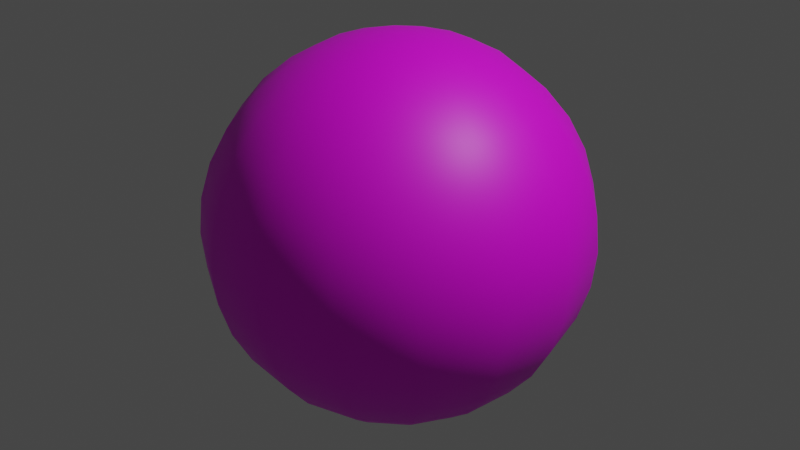 # Source: sun.blend  (saved by Blender 3.5.10; exported with 4.5.12 LTS)
import bpy
from mathutils import Matrix  # noqa: F401  (used for matrix-valued properties, if any)

bpy.ops.wm.read_factory_settings(use_empty=True)
scene = bpy.context.scene
scene.name = 'Scene'

# ---- collections
col_collection = bpy.data.collections.new('Collection'); scene.collection.children.link(col_collection)

# ---- images (referenced by path relative to the original .blend; pixels are not part of the script)
import os
ASSET_DIR = os.environ.get("B2B_ASSET_DIR", "")  # directory of the original .blend (textures are referenced by path, not embedded)
HERE = os.path.dirname(os.path.abspath(__file__))  # packed textures are extracted next to this script under _unpacked/

def load_image(name, relpath, width, height, colorspace="sRGB"):
    """Load a texture the original file referenced (path relative to the .blend, or extracted next to this script)."""
    p = next((c for c in (os.path.join(HERE, relpath), os.path.join(ASSET_DIR, relpath)) if relpath and os.path.exists(c)), "")
    if p:
        img = bpy.data.images.load(p, check_existing=True)
        img.name = name
    else:  # same state as the original file: an image datablock whose file is absent (Cycles renders it pink)
        img = bpy.data.images.new(name, width, height)
        img.source = "FILE"
        img.filepath = "//" + (relpath or name)
    img.colorspace_settings.name = colorspace
    return img
img_sun_png = load_image('sun.png', 'sun.png', 1024, 1024, 'sRGB')

# ---- materials (node trees are filled in below, after node groups)
mat_sun = bpy.data.materials.new('Sun')
mat_sun.use_transparent_shadow = False

# ---- material node trees
mat_sun.use_nodes = True; mat_sun.node_tree.nodes.clear()
_N = mat_sun.node_tree.nodes; _L = mat_sun.node_tree.links
n0 = _N.new('ShaderNodeBsdfPrincipled'); n0.name = 'Principled BSDF'; n0.location = (10, 300)
n0.distribution = 'GGX'
n0.subsurface_method = 'RANDOM_WALK_SKIN'
n0.inputs[3].default_value = 1.45
n0.inputs[27].default_value = (0.0, 0.0, 0.0, 1.0)
n0.inputs[28].default_value = 1.0
n1 = _N.new('ShaderNodeOutputMaterial'); n1.name = 'Material Output'; n1.location = (300, 300)
n2 = _N.new('ShaderNodeTexImage'); n2.name = 'Image Texture'; n2.location = (-280, 275)
n2.image = img_sun_png
_L.new(n0.outputs[0], n1.inputs[0])
_L.new(n2.outputs[0], n0.inputs[0])
n1.is_active_output = True

# ---- world
world_world = bpy.data.worlds.new('World'); scene.world = world_world
world_world.use_nodes = True; world_world.node_tree.nodes.clear()
_N = world_world.node_tree.nodes; _L = world_world.node_tree.links
n0 = _N.new('ShaderNodeOutputWorld'); n0.name = 'World Output'; n0.location = (300, 300)
n1 = _N.new('ShaderNodeBackground'); n1.name = 'Background'; n1.location = (10, 300)
n1.inputs[0].default_value = (0.05088, 0.05088, 0.05088, 1.0)
_L.new(n1.outputs[0], n0.inputs[0])
n0.is_active_output = True
world_world.color = (0.05088, 0.05088, 0.05088)
world_world.use_sun_shadow = False
world_world.sun_shadow_jitter_overblur = 0.0

# ---- lights
light_light = bpy.data.lights.new('Light', 'POINT')
light_light.transmission_factor = 0.0
light_light.energy = 1000.0
light_light.shadow_soft_size = 0.1
light_light.shadow_maximum_resolution = 0.006
light_light.use_absolute_resolution = True

# ---- meshes
me_sun = bpy.data.meshes.new('Sun')
me_sun.from_pydata([(0.0, 0.1951, 0.9808), (0.0, 0.3827, 0.9239), (0.0, 0.7071, 0.7071), (0.0, 0.9239, 0.3827), (0.0, 0.9808, 0.1951), (0.0, 0.9808, -0.1951), (0.0, 0.8315, -0.5556), (0.0, 0.5556, -0.8315), (0.0, 0.3827, -0.9239), (0.0, 0.1951, -0.9808), (0.07466, 0.1802, 0.9808), (0.1464, 0.3536, 0.9239), (0.2126, 0.5133, 0.8315), (0.2706, 0.6533, 0.7071), (0.3182, 0.7682, 0.5556), (0.3536, 0.8536, 0.3827), (0.3753, 0.9061, 0.1951), (0.3827, 0.9239, 0.0), (0.3753, 0.9061, -0.1951), (0.3536, 0.8536, -0.3827), (0.3182, 0.7682, -0.5556), (0.2706, 0.6533, -0.7071), (0.2126, 0.5133, -0.8315), (0.1464, 0.3536, -0.9239), (0.07466, 0.1802, -0.9808), (0.1379, 0.1379, 0.9808), (0.2706, 0.2706, 0.9239), (0.3928, 0.3928, 0.8315), (0.5, 0.5, 0.7071), (0.5879, 0.5879, 0.5556), (0.6533, 0.6533, 0.3827), (0.6935, 0.6935, 0.1951), (0.7071, 0.7071, 0.0), (0.6935, 0.6935, -0.1951), (0.6533, 0.6533, -0.3827), (0.5879, 0.5879, -0.5556), (0.5, 0.5, -0.7071), (0.3928, 0.3928, -0.8315), (0.2706, 0.2706, -0.9239), (0.1379, 0.1379, -0.9808), (0.1802, 0.07466, 0.9808), (0.3536, 0.1464, 0.9239), (0.5133, 0.2126, 0.8315), (0.6533, 0.2706, 0.7071), (0.7682, 0.3182, 0.5556), (0.8536, 0.3536, 0.3827), (0.9061, 0.3753, 0.1951), (0.9239, 0.3827, 0.0), (0.9061, 0.3753, -0.1951), (0.8536, 0.3536, -0.3827), (0.7682, 0.3182, -0.5556), (0.6533, 0.2706, -0.7071), (0.5133, 0.2126, -0.8315), (0.3536, 0.1464, -0.9239), (0.1802, 0.07466, -0.9808), (0.1951, -5.215e-08, 0.9808), (0.3827, -4.47e-08, 0.9239), (0.5556, -7.451e-08, 0.8315), (0.7071, -8.941e-08, 0.7071), (0.8315, -8.941e-08, 0.5556), (0.9239, -1.192e-07, 0.3827), (0.9808, -1.49e-07, 0.1951), (1.0, -1.49e-07, 0.0), (0.9808, -1.49e-07, -0.1951), (0.9239, -1.192e-07, -0.3827), (0.8315, -8.941e-08, -0.5556), (0.7071, -8.941e-08, -0.7071), (0.5556, -7.451e-08, -0.8315), (0.3827, -4.47e-08, -0.9239), (0.1951, -5.215e-08, -0.9808), (0.1802, -0.07466, 0.9808), (0.3536, -0.1464, 0.9239), (0.5133, -0.2126, 0.8315), (0.6533, -0.2706, 0.7071), (0.7682, -0.3182, 0.5556), (0.8536, -0.3536, 0.3827), (0.9061, -0.3753, 0.1951), (0.9239, -0.3827, 0.0), (0.9061, -0.3753, -0.1951), (0.8536, -0.3536, -0.3827), (0.7682, -0.3182, -0.5556), (0.6533, -0.2706, -0.7071), (0.5133, -0.2126, -0.8315), (0.3536, -0.1464, -0.9239), (0.1802, -0.07466, -0.9808), (0.1379, -0.1379, 0.9808), (0.2706, -0.2706, 0.9239), (0.3928, -0.3928, 0.8315), (0.5, -0.5, 0.7071), (0.5879, -0.5879, 0.5556), (0.6533, -0.6533, 0.3827), (0.6935, -0.6935, 0.1951), (0.7071, -0.7071, 0.0), (0.6935, -0.6935, -0.1951), (0.6533, -0.6533, -0.3827), (0.5879, -0.5879, -0.5556), (0.5, -0.5, -0.7071), (0.3928, -0.3928, -0.8315), (0.2706, -0.2706, -0.9239), (0.1379, -0.1379, -0.9808), (0.07466, -0.1802, 0.9808), (0.1464, -0.3536, 0.9239), (0.2126, -0.5133, 0.8315), (0.2706, -0.6533, 0.7071), (0.3182, -0.7682, 0.5556), (0.3536, -0.8536, 0.3827), (0.3753, -0.9061, 0.1951), (0.3827, -0.9239, 0.0), (0.3753, -0.9061, -0.1951), (0.3536, -0.8536, -0.3827), (0.3182, -0.7682, -0.5556), (0.2706, -0.6533, -0.7071), (0.2126, -0.5133, -0.8315), (0.1464, -0.3536, -0.9239), (0.07466, -0.1802, -0.9808), (-6.706e-08, -0.1951, 0.9808), (-1.192e-07, -0.3827, 0.9239), (-1.49e-07, -0.5556, 0.8315), (-2.235e-07, -0.7071, 0.7071), (-1.788e-07, -0.8315, 0.5556), (-2.384e-07, -0.9239, 0.3827), (-2.682e-07, -0.9808, 0.1951), (-3.576e-07, -1.0, 0.0), (-2.682e-07, -0.9808, -0.1951), (-2.384e-07, -0.9239, -0.3827), (-1.788e-07, -0.8315, -0.5556), (-2.235e-07, -0.7071, -0.7071), (-1.49e-07, -0.5556, -0.8315), (-1.192e-07, -0.3827, -0.9239), (-6.706e-08, -0.1951, -0.9808), (-0.07466, -0.1802, 0.9808), (-0.1464, -0.3536, 0.9239), (-0.2126, -0.5133, 0.8315), (-0.2706, -0.6533, 0.7071), (-0.3182, -0.7682, 0.5556), (-0.3536, -0.8536, 0.3827), (-0.3753, -0.9061, 0.1951), (-0.3827, -0.9239, 0.0), (-0.3753, -0.9061, -0.1951), (-0.3536, -0.8536, -0.3827), (-0.3182, -0.7682, -0.5556), (-0.2706, -0.6533, -0.7071), (-0.2126, -0.5133, -0.8315), (-0.1464, -0.3536, -0.9239), (-0.07466, -0.1802, -0.9808), (0.0, 0.0, -1.0), (-0.1379, -0.1379, 0.9808), (-0.2706, -0.2706, 0.9239), (-0.3928, -0.3928, 0.8315), (-0.5, -0.5, 0.7071), (-0.5879, -0.5879, 0.5556), (-0.6533, -0.6533, 0.3827), (-0.6935, -0.6935, 0.1951), (-0.7071, -0.7071, 0.0), (-0.6935, -0.6935, -0.1951), (-0.6533, -0.6533, -0.3827), (-0.5879, -0.5879, -0.5556), (-0.5, -0.5, -0.7071), (-0.3928, -0.3928, -0.8315), (-0.2706, -0.2706, -0.9239), (-0.1379, -0.1379, -0.9808), (-0.1802, -0.07466, 0.9808), (-0.3536, -0.1464, 0.9239), (-0.5133, -0.2126, 0.8315), (-0.6533, -0.2706, 0.7071), (-0.7682, -0.3182, 0.5556), (-0.8536, -0.3536, 0.3827), (-0.9061, -0.3753, 0.1951), (-0.9239, -0.3827, 0.0), (-0.9061, -0.3753, -0.1951), (-0.8536, -0.3536, -0.3827), (-0.7682, -0.3182, -0.5556), (-0.6533, -0.2706, -0.7071), (-0.5133, -0.2126, -0.8315), (-0.3536, -0.1464, -0.9239), (-0.1802, -0.07466, -0.9808), (0.0, 0.0, 1.0), (-0.1951, 8.196e-08, 0.9808), (-0.3827, 1.788e-07, 0.9239), (-0.5556, 1.937e-07, 0.8315), (-0.7071, 3.278e-07, 0.7071), (-0.8315, 3.278e-07, 0.5556), (-0.9239, 3.576e-07, 0.3827), (-0.9808, 3.874e-07, 0.1951), (-1.0, 5.066e-07, 0.0), (-0.9808, 3.874e-07, -0.1951), (-0.9239, 3.576e-07, -0.3827), (-0.8315, 3.278e-07, -0.5556), (-0.7071, 3.278e-07, -0.7071), (-0.5556, 1.937e-07, -0.8315), (-0.3827, 1.788e-07, -0.9239), (-0.1951, 8.196e-08, -0.9808), (-0.1802, 0.07466, 0.9808), (-0.3536, 0.1464, 0.9239), (-0.5133, 0.2126, 0.8315), (-0.6533, 0.2706, 0.7071), (-0.7682, 0.3182, 0.5556), (-0.8536, 0.3536, 0.3827), (-0.9061, 0.3753, 0.1951), (-0.9239, 0.3827, 0.0), (-0.9061, 0.3753, -0.1951), (-0.8536, 0.3536, -0.3827), (-0.7682, 0.3182, -0.5556), (-0.6533, 0.2706, -0.7071), (-0.5133, 0.2126, -0.8315), (-0.3536, 0.1464, -0.9239), (-0.1802, 0.07466, -0.9808), (-0.1379, 0.1379, 0.9808), (-0.2706, 0.2706, 0.9239), (-0.3928, 0.3928, 0.8315), (-0.5, 0.5, 0.7071), (-0.5879, 0.5879, 0.5556), (-0.6533, 0.6533, 0.3827), (-0.6935, 0.6935, 0.1951), (-0.7071, 0.7071, 0.0), (-0.6935, 0.6935, -0.1951), (-0.6533, 0.6533, -0.3827), (-0.5879, 0.5879, -0.5556), (-0.5, 0.5, -0.7071), (-0.3928, 0.3928, -0.8315), (-0.2706, 0.2706, -0.9239), (-0.1379, 0.1379, -0.9808), (-0.07466, 0.1802, 0.9808), (-0.1464, 0.3536, 0.9239), (-0.2126, 0.5133, 0.8315), (-0.2706, 0.6533, 0.7071), (-0.3182, 0.7682, 0.5556), (-0.3536, 0.8536, 0.3827), (-0.3753, 0.9061, 0.1951), (-0.3827, 0.9239, 0.0), (-0.3753, 0.9061, -0.1951), (-0.3536, 0.8536, -0.3827), (-0.3182, 0.7682, -0.5556), (-0.2706, 0.6533, -0.7071), (-0.2126, 0.5133, -0.8315), (-0.1464, 0.3536, -0.9239), (-0.07466, 0.1802, -0.9808), (2.384e-07, 0.5556, 0.8315), (4.47e-07, 0.8315, 0.5556), (6.258e-07, 1.0, 0.0), (5.066e-07, 0.9239, -0.3827), (4.47e-07, 0.7071, -0.7071)], [], [(145, 9, 24), (5, 239, 17, 18), (1, 0, 10, 11), (240, 5, 18, 19), (237, 1, 11, 12), (6, 240, 19, 20), (2, 237, 12, 13), (241, 6, 20, 21), (238, 2, 13, 14), (7, 241, 21, 22), (3, 238, 14, 15), (8, 7, 22, 23), (4, 3, 15, 16), (9, 8, 23, 24), (239, 4, 16, 17), (0, 176, 10), (24, 23, 38, 39), (17, 16, 31, 32), (10, 176, 25), (145, 24, 39), (18, 17, 32, 33), (11, 10, 25, 26), (19, 18, 33, 34), (12, 11, 26, 27), (20, 19, 34, 35), (13, 12, 27, 28), (21, 20, 35, 36), (14, 13, 28, 29), (22, 21, 36, 37), (15, 14, 29, 30), (23, 22, 37, 38), (16, 15, 30, 31), (28, 27, 42, 43), (36, 35, 50, 51), (29, 28, 43, 44), (37, 36, 51, 52), (30, 29, 44, 45), (38, 37, 52, 53), (31, 30, 45, 46), (39, 38, 53, 54), (32, 31, 46, 47), (25, 176, 40), (145, 39, 54), (33, 32, 47, 48), (26, 25, 40, 41), (34, 33, 48, 49), (27, 26, 41, 42), (35, 34, 49, 50), (47, 46, 61, 62), (40, 176, 55), (145, 54, 69), (48, 47, 62, 63), (41, 40, 55, 56), (49, 48, 63, 64), (42, 41, 56, 57), (50, 49, 64, 65), (43, 42, 57, 58), (51, 50, 65, 66), (44, 43, 58, 59), (52, 51, 66, 67), (45, 44, 59, 60), (53, 52, 67, 68), (46, 45, 60, 61), (54, 53, 68, 69), (66, 65, 80, 81), (59, 58, 73, 74), (67, 66, 81, 82), (60, 59, 74, 75), (68, 67, 82, 83), (61, 60, 75, 76), (69, 68, 83, 84), (62, 61, 76, 77), (55, 176, 70), (145, 69, 84), (63, 62, 77, 78), (56, 55, 70, 71), (64, 63, 78, 79), (57, 56, 71, 72), (65, 64, 79, 80), (58, 57, 72, 73), (145, 84, 99), (78, 77, 92, 93), (71, 70, 85, 86), (79, 78, 93, 94), (72, 71, 86, 87), (80, 79, 94, 95), (73, 72, 87, 88), (81, 80, 95, 96), (74, 73, 88, 89), (82, 81, 96, 97), (75, 74, 89, 90), (83, 82, 97, 98), (76, 75, 90, 91), (84, 83, 98, 99), (77, 76, 91, 92), (70, 176, 85), (97, 96, 111, 112), (90, 89, 104, 105), (98, 97, 112, 113), (91, 90, 105, 106), (99, 98, 113, 114), (92, 91, 106, 107), (85, 176, 100), (145, 99, 114), (93, 92, 107, 108), (86, 85, 100, 101), (94, 93, 108, 109), (87, 86, 101, 102), (95, 94, 109, 110), (88, 87, 102, 103), (96, 95, 110, 111), (89, 88, 103, 104), (101, 100, 115, 116), (109, 108, 123, 124), (102, 101, 116, 117), (110, 109, 124, 125), (103, 102, 117, 118), (111, 110, 125, 126), (104, 103, 118, 119), (112, 111, 126, 127), (105, 104, 119, 120), (113, 112, 127, 128), (106, 105, 120, 121), (114, 113, 128, 129), (107, 106, 121, 122), (100, 176, 115), (145, 114, 129), (108, 107, 122, 123), (120, 119, 134, 135), (128, 127, 142, 143), (121, 120, 135, 136), (129, 128, 143, 144), (122, 121, 136, 137), (115, 176, 130), (145, 129, 144), (123, 122, 137, 138), (116, 115, 130, 131), (124, 123, 138, 139), (117, 116, 131, 132), (125, 124, 139, 140), (118, 117, 132, 133), (126, 125, 140, 141), (119, 118, 133, 134), (127, 126, 141, 142), (139, 138, 154, 155), (132, 131, 147, 148), (140, 139, 155, 156), (133, 132, 148, 149), (141, 140, 156, 157), (134, 133, 149, 150), (142, 141, 157, 158), (135, 134, 150, 151), (143, 142, 158, 159), (136, 135, 151, 152), (144, 143, 159, 160), (137, 136, 152, 153), (130, 176, 146), (145, 144, 160), (138, 137, 153, 154), (131, 130, 146, 147), (159, 158, 173, 174), (152, 151, 166, 167), (160, 159, 174, 175), (153, 152, 167, 168), (146, 176, 161), (145, 160, 175), (154, 153, 168, 169), (147, 146, 161, 162), (155, 154, 169, 170), (148, 147, 162, 163), (156, 155, 170, 171), (149, 148, 163, 164), (157, 156, 171, 172), (150, 149, 164, 165), (158, 157, 172, 173), (151, 150, 165, 166), (163, 162, 178, 179), (171, 170, 186, 187), (164, 163, 179, 180), (172, 171, 187, 188), (165, 164, 180, 181), (173, 172, 188, 189), (166, 165, 181, 182), (174, 173, 189, 190), (167, 166, 182, 183), (175, 174, 190, 191), (168, 167, 183, 184), (161, 176, 177), (145, 175, 191), (169, 168, 184, 185), (162, 161, 177, 178), (170, 169, 185, 186), (183, 182, 197, 198), (191, 190, 205, 206), (184, 183, 198, 199), (177, 176, 192), (145, 191, 206), (185, 184, 199, 200), (178, 177, 192, 193), (186, 185, 200, 201), (179, 178, 193, 194), (187, 186, 201, 202), (180, 179, 194, 195), (188, 187, 202, 203), (181, 180, 195, 196), (189, 188, 203, 204), (182, 181, 196, 197), (190, 189, 204, 205), (202, 201, 216, 217), (195, 194, 209, 210), (203, 202, 217, 218), (196, 195, 210, 211), (204, 203, 218, 219), (197, 196, 211, 212), (205, 204, 219, 220), (198, 197, 212, 213), (206, 205, 220, 221), (199, 198, 213, 214), (192, 176, 207), (145, 206, 221), (200, 199, 214, 215), (193, 192, 207, 208), (201, 200, 215, 216), (194, 193, 208, 209), (221, 220, 235, 236), (214, 213, 228, 229), (207, 176, 222), (145, 221, 236), (215, 214, 229, 230), (208, 207, 222, 223), (216, 215, 230, 231), (209, 208, 223, 224), (217, 216, 231, 232), (210, 209, 224, 225), (218, 217, 232, 233), (211, 210, 225, 226), (219, 218, 233, 234), (212, 211, 226, 227), (220, 219, 234, 235), (213, 212, 227, 228), (233, 232, 6, 241), (226, 225, 2, 238), (234, 233, 241, 7), (227, 226, 238, 3), (235, 234, 7, 8), (228, 227, 3, 4), (236, 235, 8, 9), (229, 228, 4, 239), (222, 176, 0), (145, 236, 9), (230, 229, 239, 5), (223, 222, 0, 1), (231, 230, 5, 240), (224, 223, 1, 237), (232, 231, 240, 6), (225, 224, 237, 2)])
me_sun.polygons.foreach_set('use_smooth', [True] * 256)
_uv = me_sun.uv_layers.new(name='UVMap')
_uv.uv.foreach_set('vector', [0.9604, 0.01219, 0.9615, 0.01353, 0.9593, 0.01353, 0.9512, 0.5037, 0.9512, 0.5078, 0.9445, 0.5078, 0.9445, 0.5037, 0.9308, 0.974, 0.9308, 0.9766, 0.9265, 0.9766, 0.9265, 0.974, 0.9512, 0.4997, 0.9512, 0.5037, 0.9445, 0.5037, 0.9445, 0.4997, 0.9308, 0.9714, 0.9308, 0.974, 0.9265, 0.974, 0.9265, 0.9714, 0.9615, 0.0189, 0.9512, 0.4997, 0.9445, 0.4997, 0.9593, 0.0189, 0.9308, 0.9688, 0.9308, 0.9714, 0.9265, 0.9714, 0.9265, 0.9688, 0.9615, 0.01756, 0.9615, 0.0189, 0.9593, 0.0189, 0.9593, 0.01756, 0.9308, 0.9662, 0.9308, 0.9688, 0.9265, 0.9688, 0.9265, 0.9662, 0.9615, 0.01622, 0.9615, 0.01756, 0.9593, 0.01756, 0.9593, 0.01622, 0.9512, 0.5159, 0.9308, 0.9662, 0.9265, 0.9662, 0.9445, 0.5159, 0.9615, 0.01488, 0.9615, 0.01622, 0.9593, 0.01622, 0.9593, 0.01488, 0.9512, 0.5119, 0.9512, 0.5159, 0.9445, 0.5159, 0.9445, 0.5119, 0.9615, 0.01353, 0.9615, 0.01488, 0.9593, 0.01488, 0.9593, 0.01353, 0.9512, 0.5078, 0.9512, 0.5119, 0.9445, 0.5119, 0.9445, 0.5078, 0.9308, 0.9766, 0.9286, 0.9793, 0.9265, 0.9766, 0.9593, 0.01353, 0.9593, 0.01488, 0.9571, 0.01488, 0.9571, 0.01353, 0.9445, 0.5078, 0.9445, 0.5119, 0.8479, 0.7138, 0.8479, 0.5078, 0.9265, 0.9766, 0.9243, 0.9793, 0.9222, 0.9766, 0.9582, 0.01219, 0.9593, 0.01353, 0.9571, 0.01353, 0.9445, 0.5037, 0.9445, 0.5078, 0.8479, 0.5078, 0.8479, 0.3018, 0.9265, 0.974, 0.9265, 0.9766, 0.9222, 0.9766, 0.9222, 0.974, 0.9445, 0.4997, 0.9445, 0.5037, 0.8479, 0.3018, 0.8479, 0.09585, 0.9265, 0.9714, 0.9265, 0.974, 0.9222, 0.974, 0.9222, 0.9714, 0.9593, 0.0189, 0.9445, 0.4997, 0.8479, 0.09585, 0.9571, 0.0189, 0.9265, 0.9688, 0.9265, 0.9714, 0.9222, 0.9714, 0.9222, 0.9688, 0.9593, 0.01756, 0.9593, 0.0189, 0.9571, 0.0189, 0.9571, 0.01756, 0.9265, 0.9662, 0.9265, 0.9688, 0.9222, 0.9688, 0.9222, 0.9662, 0.9593, 0.01622, 0.9593, 0.01756, 0.9571, 0.01756, 0.9571, 0.01622, 0.9445, 0.5159, 0.9265, 0.9662, 0.9222, 0.9662, 0.8479, 0.9198, 0.9593, 0.01488, 0.9593, 0.01622, 0.9571, 0.01622, 0.9571, 0.01488, 0.9445, 0.5119, 0.9445, 0.5159, 0.8479, 0.9198, 0.8479, 0.7138, 0.9222, 0.9688, 0.9222, 0.9714, 0.5038, 0.9714, 0.5038, 0.9688, 0.9571, 0.01756, 0.9571, 0.0189, 0.5017, 0.0189, 0.5017, 0.01756, 0.9222, 0.9662, 0.9222, 0.9688, 0.5038, 0.9688, 0.5038, 0.9662, 0.9571, 0.01622, 0.9571, 0.01756, 0.5017, 0.01756, 0.5017, 0.01622, 0.8479, 0.9198, 0.9222, 0.9662, 0.5038, 0.9662, 0.8397, 0.912, 0.9571, 0.01488, 0.9571, 0.01622, 0.5017, 0.01622, 0.5017, 0.01488, 0.8479, 0.7138, 0.8479, 0.9198, 0.8397, 0.912, 0.8397, 0.706, 0.9571, 0.01353, 0.9571, 0.01488, 0.5017, 0.01488, 0.5017, 0.01353, 0.8479, 0.5078, 0.8479, 0.7138, 0.8397, 0.706, 0.8397, 0.5, 0.9222, 0.9766, 0.92, 0.9793, 0.5038, 0.9766, 0.5028, 0.01219, 0.9571, 0.01353, 0.5017, 0.01353, 0.8479, 0.3018, 0.8479, 0.5078, 0.8397, 0.5, 0.8397, 0.294, 0.9222, 0.974, 0.9222, 0.9766, 0.5038, 0.9766, 0.5038, 0.974, 0.8479, 0.09585, 0.8479, 0.3018, 0.8397, 0.294, 0.8397, 0.08804, 0.9222, 0.9714, 0.9222, 0.974, 0.5038, 0.974, 0.5038, 0.9714, 0.9571, 0.0189, 0.8479, 0.09585, 0.8397, 0.08804, 0.5017, 0.0189, 0.8397, 0.5, 0.8397, 0.706, 0.4995, 0.706, 0.4995, 0.5, 0.5038, 0.9766, 0.5017, 0.9793, 0.4995, 0.9766, 0.5006, 0.01219, 0.5017, 0.01353, 0.4995, 0.01353, 0.8397, 0.294, 0.8397, 0.5, 0.4995, 0.5, 0.4995, 0.294, 0.5038, 0.974, 0.5038, 0.9766, 0.4995, 0.9766, 0.4995, 0.974, 0.8397, 0.08804, 0.8397, 0.294, 0.4995, 0.294, 0.4995, 0.08804, 0.5038, 0.9714, 0.5038, 0.974, 0.4995, 0.974, 0.4995, 0.9714, 0.5017, 0.0189, 0.8397, 0.08804, 0.4995, 0.08804, 0.4995, 0.0189, 0.5038, 0.9688, 0.5038, 0.9714, 0.4995, 0.9714, 0.4995, 0.9688, 0.5017, 0.01756, 0.5017, 0.0189, 0.4995, 0.0189, 0.4995, 0.01756, 0.5038, 0.9662, 0.5038, 0.9688, 0.4995, 0.9688, 0.4995, 0.9662, 0.5017, 0.01622, 0.5017, 0.01756, 0.4995, 0.01756, 0.4995, 0.01622, 0.8397, 0.912, 0.5038, 0.9662, 0.4995, 0.9662, 0.4995, 0.912, 0.5017, 0.01488, 0.5017, 0.01622, 0.4995, 0.01622, 0.4995, 0.01488, 0.8397, 0.706, 0.8397, 0.912, 0.4995, 0.912, 0.4995, 0.706, 0.5017, 0.01353, 0.5017, 0.01488, 0.4995, 0.01488, 0.4995, 0.01353, 0.4995, 0.01756, 0.4995, 0.0189, 0.4973, 0.0189, 0.4973, 0.01756, 0.4995, 0.9662, 0.4995, 0.9688, 0.4952, 0.9688, 0.4952, 0.9662, 0.4995, 0.01622, 0.4995, 0.01756, 0.4973, 0.01756, 0.4973, 0.01622, 0.4995, 0.912, 0.4995, 0.9662, 0.4952, 0.9662, 0.1593, 0.912, 0.4995, 0.01488, 0.4995, 0.01622, 0.4973, 0.01622, 0.4973, 0.01488, 0.4995, 0.706, 0.4995, 0.912, 0.1593, 0.912, 0.1593, 0.706, 0.4995, 0.01353, 0.4995, 0.01488, 0.4973, 0.01488, 0.4973, 0.01353, 0.4995, 0.5, 0.4995, 0.706, 0.1593, 0.706, 0.1593, 0.5, 0.4995, 0.9766, 0.4973, 0.9793, 0.4952, 0.9766, 0.4984, 0.01219, 0.4995, 0.01353, 0.4973, 0.01353, 0.4995, 0.294, 0.4995, 0.5, 0.1593, 0.5, 0.1593, 0.294, 0.4995, 0.974, 0.4995, 0.9766, 0.4952, 0.9766, 0.4952, 0.974, 0.4995, 0.08804, 0.4995, 0.294, 0.1593, 0.294, 0.1593, 0.08804, 0.4995, 0.9714, 0.4995, 0.974, 0.4952, 0.974, 0.4952, 0.9714, 0.4995, 0.0189, 0.4995, 0.08804, 0.1593, 0.08804, 0.4973, 0.0189, 0.4995, 0.9688, 0.4995, 0.9714, 0.4952, 0.9714, 0.4952, 0.9688, 0.4962, 0.01219, 0.4973, 0.01353, 0.03022, 0.01353, 0.1593, 0.294, 0.1593, 0.5, 0.1393, 0.5039, 0.1393, 0.2979, 0.4952, 0.974, 0.4952, 0.9766, 0.04166, 0.9766, 0.04166, 0.974, 0.1593, 0.08804, 0.1593, 0.294, 0.1393, 0.2979, 0.1393, 0.09195, 0.4952, 0.9714, 0.4952, 0.974, 0.04166, 0.974, 0.04166, 0.9714, 0.4973, 0.0189, 0.1593, 0.08804, 0.1393, 0.09195, 0.03022, 0.0189, 0.4952, 0.9688, 0.4952, 0.9714, 0.04166, 0.9714, 0.04166, 0.9688, 0.4973, 0.01756, 0.4973, 0.0189, 0.03022, 0.0189, 0.03022, 0.01756, 0.4952, 0.9662, 0.4952, 0.9688, 0.04166, 0.9688, 0.04166, 0.9662, 0.4973, 0.01622, 0.4973, 0.01756, 0.03022, 0.01756, 0.03022, 0.01622, 0.1593, 0.912, 0.4952, 0.9662, 0.04166, 0.9662, 0.1393, 0.9159, 0.4973, 0.01488, 0.4973, 0.01622, 0.03022, 0.01622, 0.03022, 0.01488, 0.1593, 0.706, 0.1593, 0.912, 0.1393, 0.9159, 0.1393, 0.7099, 0.4973, 0.01353, 0.4973, 0.01488, 0.03022, 0.01488, 0.03022, 0.01353, 0.1593, 0.5, 0.1593, 0.706, 0.1393, 0.7099, 0.1393, 0.5039, 0.4952, 0.9766, 0.493, 0.9793, 0.04166, 0.9766, 0.03022, 0.01622, 0.03022, 0.01756, 0.028, 0.01756, 0.028, 0.01622, 0.1393, 0.9159, 0.04166, 0.9662, 0.03735, 0.9662, 0.02735, 0.5077, 0.03022, 0.01488, 0.03022, 0.01622, 0.028, 0.01622, 0.028, 0.01488, 0.1393, 0.7099, 0.1393, 0.9159, 0.02735, 0.5077, 0.02735, 0.5058, 0.03022, 0.01353, 0.03022, 0.01488, 0.028, 0.01488, 0.028, 0.01353, 0.1393, 0.5039, 0.1393, 0.7099, 0.02735, 0.5058, 0.02735, 0.5039, 0.04166, 0.9766, 0.0395, 0.9793, 0.03735, 0.9766, 0.02911, 0.01219, 0.03022, 0.01353, 0.028, 0.01353, 0.1393, 0.2979, 0.1393, 0.5039, 0.02735, 0.5039, 0.02735, 0.502, 0.04166, 0.974, 0.04166, 0.9766, 0.03735, 0.9766, 0.03735, 0.974, 0.1393, 0.09195, 0.1393, 0.2979, 0.02735, 0.502, 0.02735, 0.5001, 0.04166, 0.9714, 0.04166, 0.974, 0.03735, 0.974, 0.03735, 0.9714, 0.03022, 0.0189, 0.1393, 0.09195, 0.02735, 0.5001, 0.028, 0.0189, 0.04166, 0.9688, 0.04166, 0.9714, 0.03735, 0.9714, 0.03735, 0.9688, 0.03022, 0.01756, 0.03022, 0.0189, 0.028, 0.0189, 0.028, 0.01756, 0.04166, 0.9662, 0.04166, 0.9688, 0.03735, 0.9688, 0.03735, 0.9662, 0.03735, 0.974, 0.03735, 0.9766, 0.03304, 0.9766, 0.03304, 0.974, 0.02735, 0.5001, 0.02735, 0.502, 0.02425, 0.502, 0.02425, 0.5001, 0.03735, 0.9714, 0.03735, 0.974, 0.03304, 0.974, 0.03304, 0.9714, 0.028, 0.0189, 0.02735, 0.5001, 0.02425, 0.5001, 0.02578, 0.0189, 0.03735, 0.9688, 0.03735, 0.9714, 0.03304, 0.9714, 0.03304, 0.9688, 0.028, 0.01756, 0.028, 0.0189, 0.02578, 0.0189, 0.02578, 0.01756, 0.03735, 0.9662, 0.03735, 0.9688, 0.03304, 0.9688, 0.03304, 0.9662, 0.028, 0.01622, 0.028, 0.01756, 0.02578, 0.01756, 0.02578, 0.01622, 0.02735, 0.5077, 0.03735, 0.9662, 0.03304, 0.9662, 0.02425, 0.5077, 0.028, 0.01488, 0.028, 0.01622, 0.02578, 0.01622, 0.02578, 0.01488, 0.02735, 0.5058, 0.02735, 0.5077, 0.02425, 0.5077, 0.02425, 0.5058, 0.028, 0.01353, 0.028, 0.01488, 0.02578, 0.01488, 0.02578, 0.01353, 0.02735, 0.5039, 0.02735, 0.5058, 0.02425, 0.5058, 0.02425, 0.5039, 0.03735, 0.9766, 0.03519, 0.9793, 0.03304, 0.9766, 0.02689, 0.01219, 0.028, 0.01353, 0.02578, 0.01353, 0.02735, 0.502, 0.02735, 0.5039, 0.02425, 0.5039, 0.02425, 0.502, 0.02425, 0.5077, 0.03304, 0.9662, 0.02873, 0.9662, 0.02114, 0.5077, 0.02578, 0.01488, 0.02578, 0.01622, 0.02356, 0.01622, 0.02356, 0.01488, 0.02425, 0.5058, 0.02425, 0.5077, 0.02114, 0.5077, 0.02114, 0.5058, 0.02578, 0.01353, 0.02578, 0.01488, 0.02356, 0.01488, 0.02356, 0.01353, 0.02425, 0.5039, 0.02425, 0.5058, 0.02114, 0.5058, 0.02114, 0.5039, 0.03304, 0.9766, 0.03089, 0.9793, 0.02873, 0.9766, 0.02467, 0.01219, 0.02578, 0.01353, 0.02356, 0.01353, 0.02425, 0.502, 0.02425, 0.5039, 0.02114, 0.5039, 0.02114, 0.502, 0.03304, 0.974, 0.03304, 0.9766, 0.02873, 0.9766, 0.02873, 0.974, 0.02425, 0.5001, 0.02425, 0.502, 0.02114, 0.502, 0.02114, 0.5001, 0.03304, 0.9714, 0.03304, 0.974, 0.02873, 0.974, 0.02873, 0.9714, 0.02578, 0.0189, 0.02425, 0.5001, 0.02114, 0.5001, 0.02356, 0.0189, 0.03304, 0.9688, 0.03304, 0.9714, 0.02873, 0.9714, 0.02873, 0.9688, 0.02578, 0.01756, 0.02578, 0.0189, 0.02356, 0.0189, 0.02356, 0.01756, 0.03304, 0.9662, 0.03304, 0.9688, 0.02873, 0.9688, 0.02873, 0.9662, 0.02578, 0.01622, 0.02578, 0.01756, 0.02356, 0.01756, 0.02356, 0.01622, 0.02114, 0.5001, 0.02114, 0.502, 0.01803, 0.502, 0.01803, 0.5001, 0.02873, 0.9714, 0.02873, 0.974, 0.02442, 0.974, 0.02442, 0.9714, 0.02356, 0.0189, 0.02114, 0.5001, 0.01803, 0.5001, 0.02916, 0.0189, 0.02873, 0.9688, 0.02873, 0.9714, 0.02442, 0.9714, 0.02442, 0.9688, 0.02356, 0.01756, 0.02356, 0.0189, 0.02916, 0.0189, 0.02916, 0.01756, 0.02873, 0.9662, 0.02873, 0.9688, 0.02442, 0.9688, 0.02442, 0.9662, 0.02356, 0.01622, 0.02356, 0.01756, 0.02916, 0.01756, 0.02916, 0.01622, 0.02114, 0.5077, 0.02873, 0.9662, 0.02442, 0.9662, 0.01803, 0.5077, 0.02356, 0.01488, 0.02356, 0.01622, 0.02916, 0.01622, 0.02916, 0.01488, 0.02114, 0.5058, 0.02114, 0.5077, 0.01803, 0.5077, 0.01803, 0.5058, 0.02356, 0.01353, 0.02356, 0.01488, 0.02916, 0.01488, 0.02916, 0.01353, 0.02114, 0.5039, 0.02114, 0.5058, 0.01803, 0.5058, 0.01803, 0.5039, 0.02873, 0.9766, 0.02658, 0.9793, 0.02442, 0.9766, 0.03027, 0.01219, 0.02356, 0.01353, 0.02916, 0.01353, 0.02114, 0.502, 0.02114, 0.5039, 0.01803, 0.5039, 0.01803, 0.502, 0.02873, 0.974, 0.02873, 0.9766, 0.02442, 0.9766, 0.02442, 0.974, 0.02916, 0.01488, 0.02916, 0.01622, 0.02694, 0.01622, 0.02694, 0.01488, 0.01803, 0.5058, 0.01803, 0.5077, 0.01492, 0.5077, 0.01492, 0.5058, 0.02916, 0.01353, 0.02916, 0.01488, 0.02694, 0.01488, 0.02694, 0.01353, 0.01803, 0.5039, 0.01803, 0.5058, 0.01492, 0.5058, 0.01492, 0.5039, 0.02442, 0.9766, 0.02227, 0.9793, 0.02011, 0.9766, 0.02805, 0.01219, 0.02916, 0.01353, 0.02694, 0.01353, 0.01803, 0.502, 0.01803, 0.5039, 0.01492, 0.5039, 0.01492, 0.502, 0.02442, 0.974, 0.02442, 0.9766, 0.02011, 0.9766, 0.02011, 0.974, 0.01803, 0.5001, 0.01803, 0.502, 0.01492, 0.502, 0.01492, 0.5001, 0.02442, 0.9714, 0.02442, 0.974, 0.02011, 0.974, 0.02011, 0.9714, 0.02916, 0.0189, 0.01803, 0.5001, 0.01492, 0.5001, 0.02694, 0.0189, 0.02442, 0.9688, 0.02442, 0.9714, 0.02011, 0.9714, 0.02011, 0.9688, 0.02916, 0.01756, 0.02916, 0.0189, 0.02694, 0.0189, 0.02694, 0.01756, 0.02442, 0.9662, 0.02442, 0.9688, 0.02011, 0.9688, 0.02011, 0.9662, 0.02916, 0.01622, 0.02916, 0.01756, 0.02694, 0.01756, 0.02694, 0.01622, 0.01803, 0.5077, 0.02442, 0.9662, 0.02011, 0.9662, 0.01492, 0.5077, 0.02011, 0.9714, 0.02011, 0.974, 0.0158, 0.974, 0.0158, 0.9714, 0.02694, 0.0189, 0.01492, 0.5001, 0.01182, 0.5001, 0.02472, 0.0189, 0.02011, 0.9688, 0.02011, 0.9714, 0.0158, 0.9714, 0.0158, 0.9688, 0.02694, 0.01756, 0.02694, 0.0189, 0.02472, 0.0189, 0.02472, 0.01756, 0.02011, 0.9662, 0.02011, 0.9688, 0.0158, 0.9688, 0.0158, 0.9662, 0.02694, 0.01622, 0.02694, 0.01756, 0.02472, 0.01756, 0.02472, 0.01622, 0.01492, 0.5077, 0.02011, 0.9662, 0.0158, 0.9662, 0.01182, 0.5077, 0.02694, 0.01488, 0.02694, 0.01622, 0.02472, 0.01622, 0.02472, 0.01488, 0.01492, 0.5058, 0.01492, 0.5077, 0.01182, 0.5077, 0.01182, 0.5058, 0.02694, 0.01353, 0.02694, 0.01488, 0.02472, 0.01488, 0.02472, 0.01353, 0.01492, 0.5039, 0.01492, 0.5058, 0.01182, 0.5058, 0.01182, 0.5039, 0.02011, 0.9766, 0.01796, 0.9793, 0.0158, 0.9766, 0.02583, 0.01219, 0.02694, 0.01353, 0.02472, 0.01353, 0.01492, 0.502, 0.01492, 0.5039, 0.01182, 0.5039, 0.01182, 0.502, 0.02011, 0.974, 0.02011, 0.9766, 0.0158, 0.9766, 0.0158, 0.974, 0.01492, 0.5001, 0.01492, 0.502, 0.01182, 0.502, 0.01182, 0.5001, 0.978, 0.5119, 0.978, 0.5159, 0.9713, 0.5159, 0.9713, 0.5119, 0.9704, 0.01353, 0.9704, 0.01488, 0.9681, 0.01488, 0.9681, 0.01353, 0.978, 0.5078, 0.978, 0.5119, 0.9713, 0.5119, 0.9713, 0.5078, 0.948, 0.9766, 0.9459, 0.9793, 0.9437, 0.9766, 0.9693, 0.01219, 0.9704, 0.01353, 0.9681, 0.01353, 0.978, 0.5037, 0.978, 0.5078, 0.9713, 0.5078, 0.9713, 0.5037, 0.948, 0.974, 0.948, 0.9766, 0.9437, 0.9766, 0.9437, 0.974, 0.978, 0.4997, 0.978, 0.5037, 0.9713, 0.5037, 0.9713, 0.4997, 0.948, 0.9714, 0.948, 0.974, 0.9437, 0.974, 0.9437, 0.9714, 0.9704, 0.0189, 0.978, 0.4997, 0.9713, 0.4997, 0.9681, 0.0189, 0.948, 0.9688, 0.948, 0.9714, 0.9437, 0.9714, 0.9437, 0.9688, 0.9704, 0.01756, 0.9704, 0.0189, 0.9681, 0.0189, 0.9681, 0.01756, 0.948, 0.9662, 0.948, 0.9688, 0.9437, 0.9688, 0.9437, 0.9662, 0.9704, 0.01622, 0.9704, 0.01756, 0.9681, 0.01756, 0.9681, 0.01622, 0.978, 0.5159, 0.948, 0.9662, 0.9437, 0.9662, 0.9713, 0.5159, 0.9704, 0.01488, 0.9704, 0.01622, 0.9681, 0.01622, 0.9681, 0.01488, 0.9681, 0.0189, 0.9713, 0.4997, 0.9646, 0.4997, 0.9659, 0.0189, 0.9437, 0.9688, 0.9437, 0.9714, 0.9394, 0.9714, 0.9394, 0.9688, 0.9681, 0.01756, 0.9681, 0.0189, 0.9659, 0.0189, 0.9659, 0.01756, 0.9437, 0.9662, 0.9437, 0.9688, 0.9394, 0.9688, 0.9394, 0.9662, 0.9681, 0.01622, 0.9681, 0.01756, 0.9659, 0.01756, 0.9659, 0.01622, 0.9713, 0.5159, 0.9437, 0.9662, 0.9394, 0.9662, 0.9646, 0.5159, 0.9681, 0.01488, 0.9681, 0.01622, 0.9659, 0.01622, 0.9659, 0.01488, 0.9713, 0.5119, 0.9713, 0.5159, 0.9646, 0.5159, 0.9646, 0.5119, 0.9681, 0.01353, 0.9681, 0.01488, 0.9659, 0.01488, 0.9659, 0.01353, 0.9713, 0.5078, 0.9713, 0.5119, 0.9646, 0.5119, 0.9646, 0.5078, 0.9437, 0.9766, 0.9416, 0.9793, 0.9394, 0.9766, 0.967, 0.01219, 0.9681, 0.01353, 0.9659, 0.01353, 0.9713, 0.5037, 0.9713, 0.5078, 0.9646, 0.5078, 0.9646, 0.5037, 0.9437, 0.974, 0.9437, 0.9766, 0.9394, 0.9766, 0.9394, 0.974, 0.9713, 0.4997, 0.9713, 0.5037, 0.9646, 0.5037, 0.9646, 0.4997, 0.9437, 0.9714, 0.9437, 0.974, 0.9394, 0.974, 0.9394, 0.9714, 0.9659, 0.01353, 0.9659, 0.01488, 0.9637, 0.01488, 0.9637, 0.01353, 0.9646, 0.5078, 0.9646, 0.5119, 0.9579, 0.5119, 0.9579, 0.5078, 0.9394, 0.9766, 0.9373, 0.9793, 0.9351, 0.9766, 0.9648, 0.01219, 0.9659, 0.01353, 0.9637, 0.01353, 0.9646, 0.5037, 0.9646, 0.5078, 0.9579, 0.5078, 0.9579, 0.5037, 0.9394, 0.974, 0.9394, 0.9766, 0.9351, 0.9766, 0.9351, 0.974, 0.9646, 0.4997, 0.9646, 0.5037, 0.9579, 0.5037, 0.9579, 0.4997, 0.9394, 0.9714, 0.9394, 0.974, 0.9351, 0.974, 0.9351, 0.9714, 0.9659, 0.0189, 0.9646, 0.4997, 0.9579, 0.4997, 0.9637, 0.0189, 0.9394, 0.9688, 0.9394, 0.9714, 0.9351, 0.9714, 0.9351, 0.9688, 0.9659, 0.01756, 0.9659, 0.0189, 0.9637, 0.0189, 0.9637, 0.01756, 0.9394, 0.9662, 0.9394, 0.9688, 0.9351, 0.9688, 0.9351, 0.9662, 0.9659, 0.01622, 0.9659, 0.01756, 0.9637, 0.01756, 0.9637, 0.01622, 0.9646, 0.5159, 0.9394, 0.9662, 0.9351, 0.9662, 0.9579, 0.5159, 0.9659, 0.01488, 0.9659, 0.01622, 0.9637, 0.01622, 0.9637, 0.01488, 0.9646, 0.5119, 0.9646, 0.5159, 0.9579, 0.5159, 0.9579, 0.5119, 0.9637, 0.01756, 0.9637, 0.0189, 0.9615, 0.0189, 0.9615, 0.01756, 0.9351, 0.9662, 0.9351, 0.9688, 0.9308, 0.9688, 0.9308, 0.9662, 0.9637, 0.01622, 0.9637, 0.01756, 0.9615, 0.01756, 0.9615, 0.01622, 0.9579, 0.5159, 0.9351, 0.9662, 0.9308, 0.9662, 0.9512, 0.5159, 0.9637, 0.01488, 0.9637, 0.01622, 0.9615, 0.01622, 0.9615, 0.01488, 0.9579, 0.5119, 0.9579, 0.5159, 0.9512, 0.5159, 0.9512, 0.5119, 0.9637, 0.01353, 0.9637, 0.01488, 0.9615, 0.01488, 0.9615, 0.01353, 0.9579, 0.5078, 0.9579, 0.5119, 0.9512, 0.5119, 0.9512, 0.5078, 0.9351, 0.9766, 0.933, 0.9793, 0.9308, 0.9766, 0.9626, 0.01219, 0.9637, 0.01353, 0.9615, 0.01353, 0.9579, 0.5037, 0.9579, 0.5078, 0.9512, 0.5078, 0.9512, 0.5037, 0.9351, 0.974, 0.9351, 0.9766, 0.9308, 0.9766, 0.9308, 0.974, 0.9579, 0.4997, 0.9579, 0.5037, 0.9512, 0.5037, 0.9512, 0.4997, 0.9351, 0.9714, 0.9351, 0.974, 0.9308, 0.974, 0.9308, 0.9714, 0.9637, 0.0189, 0.9579, 0.4997, 0.9512, 0.4997, 0.9615, 0.0189, 0.9351, 0.9688, 0.9351, 0.9714, 0.9308, 0.9714, 0.9308, 0.9688])
me_sun.materials.append(mat_sun)
me_sun.update()

# ---- objects
ob_light = bpy.data.objects.new('Light', light_light)
ob_sun = bpy.data.objects.new('Sun', me_sun)

# ---- transforms, parenting, visibility, modifiers, constraints
ob_light.location = (4.076, 1.005, 5.904)
ob_light.rotation_euler = (0.6503, 0.05522, 1.866)
ob_light.lock_rotations_4d = False
ob_light.empty_display_type = 'ARROWS'
ob_light.color = (0.0, 0.0, 0.0, 0.0)
ob_light.lineart.crease_threshold = 0.0
ob_sun.location = (0.0, 0.0, 0.0)

# ---- collection membership
col_collection.objects.link(ob_light)
col_collection.objects.link(ob_sun)

# ---- scene / render settings (as saved in the file)
scene.frame_start = 1; scene.frame_end = 250; scene.frame_set(1)
scene.render.engine = 'BLENDER_EEVEE_NEXT'
scene.cycles.sampling_pattern = 'TABULATED_SOBOL'
scene.view_settings.view_transform = 'Filmic'
bpy.context.view_layer.update()

# ---- added for rendering (the .blend has no active camera): camera
cam_auto = bpy.data.cameras.new('AutoCamera')
cam_auto.lens = 50.0
cam_auto.sensor_width = 36.0
cam_auto.clip_end = 1000.0
ob_auto_camera = bpy.data.objects.new('AutoCamera', cam_auto)
scene.collection.objects.link(ob_auto_camera)
ob_auto_camera.location = (3.20507, -3.84609, 2.56406)
ob_auto_camera.rotation_euler = (1.09748, -7.21219e-08, 0.694738)
scene.camera = ob_auto_camera
bpy.context.view_layer.update()
